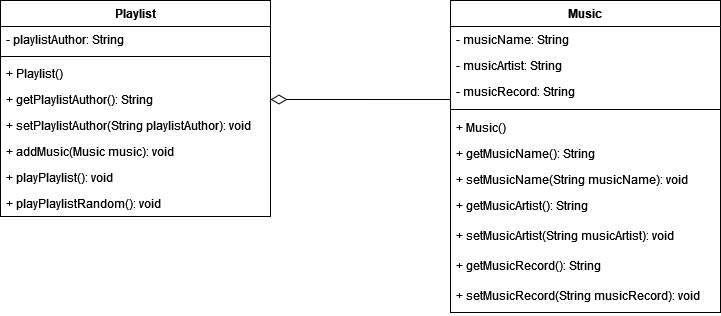

The diagram above was exported from draw.io. Its source (the exported page's mxGraphModel, read from the mxfile embedded in the PNG):
<mxGraphModel dx="1434" dy="792" grid="1" gridSize="10" guides="1" tooltips="1" connect="1" arrows="1" fold="1" page="1" pageScale="1" pageWidth="850" pageHeight="1100" math="0" shadow="0">
  <root>
    <mxCell id="0" />
    <mxCell id="1" parent="0" />
    <mxCell id="KWaoOy-7Fohexefqx5mu-1" value="Music" style="swimlane;fontStyle=1;align=center;verticalAlign=top;childLayout=stackLayout;horizontal=1;startSize=26;horizontalStack=0;resizeParent=1;resizeParentMax=0;resizeLast=0;collapsible=1;marginBottom=0;whiteSpace=wrap;html=1;" parent="1" vertex="1">
      <mxGeometry x="530" y="100" width="270" height="312" as="geometry" />
    </mxCell>
    <mxCell id="KWaoOy-7Fohexefqx5mu-2" value="&lt;div&gt;- musicName: String&lt;/div&gt;" style="text;strokeColor=none;fillColor=none;align=left;verticalAlign=top;spacingLeft=4;spacingRight=4;overflow=hidden;rotatable=0;points=[[0,0.5],[1,0.5]];portConstraint=eastwest;whiteSpace=wrap;html=1;" parent="KWaoOy-7Fohexefqx5mu-1" vertex="1">
      <mxGeometry y="26" width="270" height="26" as="geometry" />
    </mxCell>
    <mxCell id="KWaoOy-7Fohexefqx5mu-5" value="- musicArtist: String" style="text;strokeColor=none;fillColor=none;align=left;verticalAlign=top;spacingLeft=4;spacingRight=4;overflow=hidden;rotatable=0;points=[[0,0.5],[1,0.5]];portConstraint=eastwest;whiteSpace=wrap;html=1;" parent="KWaoOy-7Fohexefqx5mu-1" vertex="1">
      <mxGeometry y="52" width="270" height="26" as="geometry" />
    </mxCell>
    <mxCell id="KWaoOy-7Fohexefqx5mu-6" value="- musicRecord: String" style="text;strokeColor=none;fillColor=none;align=left;verticalAlign=top;spacingLeft=4;spacingRight=4;overflow=hidden;rotatable=0;points=[[0,0.5],[1,0.5]];portConstraint=eastwest;whiteSpace=wrap;html=1;" parent="KWaoOy-7Fohexefqx5mu-1" vertex="1">
      <mxGeometry y="78" width="270" height="26" as="geometry" />
    </mxCell>
    <mxCell id="KWaoOy-7Fohexefqx5mu-3" value="" style="line;strokeWidth=1;fillColor=none;align=left;verticalAlign=middle;spacingTop=-1;spacingLeft=3;spacingRight=3;rotatable=0;labelPosition=right;points=[];portConstraint=eastwest;strokeColor=inherit;" parent="KWaoOy-7Fohexefqx5mu-1" vertex="1">
      <mxGeometry y="104" width="270" height="10" as="geometry" />
    </mxCell>
    <mxCell id="KWaoOy-7Fohexefqx5mu-11" value="+ Music()" style="text;strokeColor=none;fillColor=none;align=left;verticalAlign=top;spacingLeft=4;spacingRight=4;overflow=hidden;rotatable=0;points=[[0,0.5],[1,0.5]];portConstraint=eastwest;whiteSpace=wrap;html=1;" parent="KWaoOy-7Fohexefqx5mu-1" vertex="1">
      <mxGeometry y="114" width="270" height="26" as="geometry" />
    </mxCell>
    <mxCell id="KWaoOy-7Fohexefqx5mu-4" value="+ getMusicName(): String" style="text;strokeColor=none;fillColor=none;align=left;verticalAlign=top;spacingLeft=4;spacingRight=4;overflow=hidden;rotatable=0;points=[[0,0.5],[1,0.5]];portConstraint=eastwest;whiteSpace=wrap;html=1;" parent="KWaoOy-7Fohexefqx5mu-1" vertex="1">
      <mxGeometry y="140" width="270" height="26" as="geometry" />
    </mxCell>
    <mxCell id="KWaoOy-7Fohexefqx5mu-10" value="+ setMusicName(String musicName): void" style="text;strokeColor=none;fillColor=none;align=left;verticalAlign=top;spacingLeft=4;spacingRight=4;overflow=hidden;rotatable=0;points=[[0,0.5],[1,0.5]];portConstraint=eastwest;whiteSpace=wrap;html=1;" parent="KWaoOy-7Fohexefqx5mu-1" vertex="1">
      <mxGeometry y="166" width="270" height="26" as="geometry" />
    </mxCell>
    <mxCell id="KWaoOy-7Fohexefqx5mu-8" value="+ getMusicArtist(): String" style="text;strokeColor=none;fillColor=none;align=left;verticalAlign=top;spacingLeft=4;spacingRight=4;overflow=hidden;rotatable=0;points=[[0,0.5],[1,0.5]];portConstraint=eastwest;whiteSpace=wrap;html=1;" parent="KWaoOy-7Fohexefqx5mu-1" vertex="1">
      <mxGeometry y="192" width="270" height="30" as="geometry" />
    </mxCell>
    <mxCell id="KWaoOy-7Fohexefqx5mu-9" value="+ setMusicArtist(String musicArtist): void" style="text;strokeColor=none;fillColor=none;align=left;verticalAlign=top;spacingLeft=4;spacingRight=4;overflow=hidden;rotatable=0;points=[[0,0.5],[1,0.5]];portConstraint=eastwest;whiteSpace=wrap;html=1;" parent="KWaoOy-7Fohexefqx5mu-1" vertex="1">
      <mxGeometry y="222" width="270" height="30" as="geometry" />
    </mxCell>
    <mxCell id="KWaoOy-7Fohexefqx5mu-12" value="+ getMusicRecord(): String" style="text;strokeColor=none;fillColor=none;align=left;verticalAlign=top;spacingLeft=4;spacingRight=4;overflow=hidden;rotatable=0;points=[[0,0.5],[1,0.5]];portConstraint=eastwest;whiteSpace=wrap;html=1;" parent="KWaoOy-7Fohexefqx5mu-1" vertex="1">
      <mxGeometry y="252" width="270" height="30" as="geometry" />
    </mxCell>
    <mxCell id="KWaoOy-7Fohexefqx5mu-13" value="+ setMusicRecord(String musicRecord): void" style="text;strokeColor=none;fillColor=none;align=left;verticalAlign=top;spacingLeft=4;spacingRight=4;overflow=hidden;rotatable=0;points=[[0,0.5],[1,0.5]];portConstraint=eastwest;whiteSpace=wrap;html=1;" parent="KWaoOy-7Fohexefqx5mu-1" vertex="1">
      <mxGeometry y="282" width="270" height="30" as="geometry" />
    </mxCell>
    <mxCell id="KWaoOy-7Fohexefqx5mu-14" value="Playlist" style="swimlane;fontStyle=1;align=center;verticalAlign=top;childLayout=stackLayout;horizontal=1;startSize=26;horizontalStack=0;resizeParent=1;resizeParentMax=0;resizeLast=0;collapsible=1;marginBottom=0;whiteSpace=wrap;html=1;" parent="1" vertex="1">
      <mxGeometry x="80" y="100" width="270" height="216" as="geometry" />
    </mxCell>
    <mxCell id="KWaoOy-7Fohexefqx5mu-15" value="- playlistAuthor: String" style="text;strokeColor=none;fillColor=none;align=left;verticalAlign=top;spacingLeft=4;spacingRight=4;overflow=hidden;rotatable=0;points=[[0,0.5],[1,0.5]];portConstraint=eastwest;whiteSpace=wrap;html=1;" parent="KWaoOy-7Fohexefqx5mu-14" vertex="1">
      <mxGeometry y="26" width="270" height="26" as="geometry" />
    </mxCell>
    <mxCell id="KWaoOy-7Fohexefqx5mu-16" value="" style="line;strokeWidth=1;fillColor=none;align=left;verticalAlign=middle;spacingTop=-1;spacingLeft=3;spacingRight=3;rotatable=0;labelPosition=right;points=[];portConstraint=eastwest;strokeColor=inherit;" parent="KWaoOy-7Fohexefqx5mu-14" vertex="1">
      <mxGeometry y="52" width="270" height="8" as="geometry" />
    </mxCell>
    <mxCell id="KWaoOy-7Fohexefqx5mu-17" value="+ Playlist()" style="text;strokeColor=none;fillColor=none;align=left;verticalAlign=top;spacingLeft=4;spacingRight=4;overflow=hidden;rotatable=0;points=[[0,0.5],[1,0.5]];portConstraint=eastwest;whiteSpace=wrap;html=1;" parent="KWaoOy-7Fohexefqx5mu-14" vertex="1">
      <mxGeometry y="60" width="270" height="26" as="geometry" />
    </mxCell>
    <mxCell id="KWaoOy-7Fohexefqx5mu-18" value="+ getPlaylistAuthor(): String" style="text;strokeColor=none;fillColor=none;align=left;verticalAlign=top;spacingLeft=4;spacingRight=4;overflow=hidden;rotatable=0;points=[[0,0.5],[1,0.5]];portConstraint=eastwest;whiteSpace=wrap;html=1;" parent="KWaoOy-7Fohexefqx5mu-14" vertex="1">
      <mxGeometry y="86" width="270" height="26" as="geometry" />
    </mxCell>
    <mxCell id="KWaoOy-7Fohexefqx5mu-19" value="+ setPlaylistAuthor(String playlistAuthor): void" style="text;strokeColor=none;fillColor=none;align=left;verticalAlign=top;spacingLeft=4;spacingRight=4;overflow=hidden;rotatable=0;points=[[0,0.5],[1,0.5]];portConstraint=eastwest;whiteSpace=wrap;html=1;" parent="KWaoOy-7Fohexefqx5mu-14" vertex="1">
      <mxGeometry y="112" width="270" height="26" as="geometry" />
    </mxCell>
    <mxCell id="KWaoOy-7Fohexefqx5mu-20" value="+ addMusic(Music music): void" style="text;strokeColor=none;fillColor=none;align=left;verticalAlign=top;spacingLeft=4;spacingRight=4;overflow=hidden;rotatable=0;points=[[0,0.5],[1,0.5]];portConstraint=eastwest;whiteSpace=wrap;html=1;" parent="KWaoOy-7Fohexefqx5mu-14" vertex="1">
      <mxGeometry y="138" width="270" height="26" as="geometry" />
    </mxCell>
    <mxCell id="KWaoOy-7Fohexefqx5mu-21" value="+ playPlaylist(): void" style="text;strokeColor=none;fillColor=none;align=left;verticalAlign=top;spacingLeft=4;spacingRight=4;overflow=hidden;rotatable=0;points=[[0,0.5],[1,0.5]];portConstraint=eastwest;whiteSpace=wrap;html=1;" parent="KWaoOy-7Fohexefqx5mu-14" vertex="1">
      <mxGeometry y="164" width="270" height="26" as="geometry" />
    </mxCell>
    <mxCell id="KWaoOy-7Fohexefqx5mu-22" value="+ playPlaylistRandom(): void" style="text;strokeColor=none;fillColor=none;align=left;verticalAlign=top;spacingLeft=4;spacingRight=4;overflow=hidden;rotatable=0;points=[[0,0.5],[1,0.5]];portConstraint=eastwest;whiteSpace=wrap;html=1;" parent="KWaoOy-7Fohexefqx5mu-14" vertex="1">
      <mxGeometry y="190" width="270" height="26" as="geometry" />
    </mxCell>
    <mxCell id="KWaoOy-7Fohexefqx5mu-26" value="" style="endArrow=none;html=1;endSize=12;startArrow=diamondThin;startSize=14;startFill=0;edgeStyle=orthogonalEdgeStyle;align=left;verticalAlign=bottom;rounded=0;exitX=1;exitY=0.5;exitDx=0;exitDy=0;entryX=0;entryY=0.808;entryDx=0;entryDy=0;entryPerimeter=0;endFill=0;" parent="1" source="KWaoOy-7Fohexefqx5mu-18" target="KWaoOy-7Fohexefqx5mu-6" edge="1">
      <mxGeometry x="-1" y="3" relative="1" as="geometry">
        <mxPoint x="370" y="440" as="sourcePoint" />
        <mxPoint x="400" y="450" as="targetPoint" />
      </mxGeometry>
    </mxCell>
  </root>
</mxGraphModel>